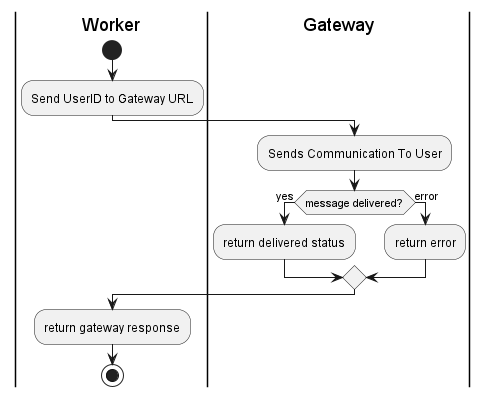

The diagram above was rendered by PlantUML. Its source (embedded in the PNG):
@startuml Send Message To Gateway Activity;
|Worker|

start

:Send UserID to Gateway URL;

|Gateway|
:Sends Communication To User;


if (message delivered?) is (yes) then
:return delivered status;
else (error)
:return error;
endif
|Worker|
:return gateway response;
stop
@enduml